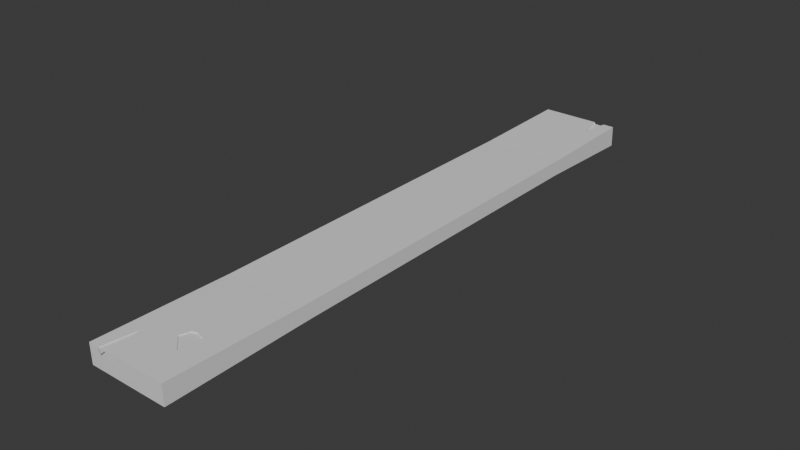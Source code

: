 # Source: plank.blend  (saved by Blender 4.3.34; exported with 4.5.12 LTS)
import bpy
from mathutils import Matrix  # noqa: F401  (used for matrix-valued properties, if any)

bpy.ops.wm.read_factory_settings(use_empty=True)
scene = bpy.context.scene
scene.name = 'Scene'

# ---- collections
col_collection = bpy.data.collections.new('Collection'); scene.collection.children.link(col_collection)

# ---- materials (node trees are filled in below, after node groups)
mat_material = bpy.data.materials.new('Material')
mat_material.alpha_threshold = 0.0
mat_material.roughness = 0.5
mat_material.line_color = (0.0, 0.0, 0.0, 1.0)

# ---- material node trees
mat_material.use_nodes = True; mat_material.node_tree.nodes.clear()
_N = mat_material.node_tree.nodes; _L = mat_material.node_tree.links
n0 = _N.new('ShaderNodeOutputMaterial'); n0.name = 'Material Output'; n0.location = (300, 300)
n1 = _N.new('ShaderNodeBsdfPrincipled'); n1.name = 'Principled BSDF'; n1.location = (10, 300)
n1.inputs[3].default_value = 1.45
_L.new(n1.outputs[0], n0.inputs[0])
n0.is_active_output = True

# ---- world
world_world = bpy.data.worlds.new('World'); scene.world = world_world
world_world.use_nodes = True; world_world.node_tree.nodes.clear()
_N = world_world.node_tree.nodes; _L = world_world.node_tree.links
n0 = _N.new('ShaderNodeOutputWorld'); n0.name = 'World Output'; n0.location = (300, 300)
n1 = _N.new('ShaderNodeBackground'); n1.name = 'Background'; n1.location = (10, 300)
n1.inputs[0].default_value = (0.05088, 0.05088, 0.05088, 1.0)
_L.new(n1.outputs[0], n0.inputs[0])
n0.is_active_output = True
world_world.color = (0.05088, 0.05088, 0.05088)
world_world.sun_shadow_jitter_overblur = 0.0

# ---- meshes
me_cube = bpy.data.meshes.new('Cube')
me_cube.from_pydata([(1.0, 1.016, 1.485), (1.0, 1.013, -1.297), (1.0, -1.009, 1.263), (1.0, -1.01, -1.366), (-1.0, 1.016, 1.485), (-1.0, 1.013, -1.297), (-1.0, -1.009, 1.263), (-1.0, -1.01, -1.366), (-1.0, 0.0, -1.0), (1.0, 0.0, 1.0), (-1.0, 0.0, 1.0), (1.0, 0.0, -1.0), (-1.0, -0.554, -1.0), (1.0, -0.5135, 1.0), (-1.0, -0.5135, 1.0), (1.0, -0.554, -1.0), (-1.0, 0.6455, 1.0), (1.0, 0.6482, -1.0), (-1.0, 0.6482, -1.0), (1.0, 0.6455, 1.0), (0.7231, 1.013, -1.297), (0.4444, 1.013, -1.297), (0.5298, 1.014, -0.564), (0.5888, 0.9239, -1.224), (0.5604, 0.9394, -1.237), (0.7231, 1.013, -1.043), (0.4444, 1.013, -1.043), (0.5298, 1.014, -0.3101), (0.5888, 0.9235, -0.9701), (0.5604, 0.9391, -0.9827), (-0.7408, -1.01, -1.366), (-0.5437, -1.01, -1.366), (-0.6767, -1.01, -0.6931), (-0.6403, -0.8841, -1.265), (-0.7408, -1.01, -1.25), (-0.5437, -1.01, -1.25), (-0.6767, -1.01, -0.5771), (-0.6403, -0.884, -1.149), (0.0968, -0.8151, -1.209), (0.01957, -0.8493, -1.237), (0.3995, -0.8965, -1.275), (0.5744, -0.865, -1.249), (0.4472, -0.8193, -1.213), (0.2217, -0.8104, -1.206), (0.0968, -0.8153, -1.093), (0.01957, -0.8496, -1.121), (0.3995, -0.8968, -1.159), (0.5744, -0.8652, -1.133), (0.4472, -0.8196, -1.097), (0.2217, -0.8107, -1.089)], [], [(13, 14, 6, 2), (3, 2, 6, 7, 30, 32, 31), (18, 16, 4, 5), (12, 15, 3, 41, 42, 43, 38, 39, 31, 33, 30, 7), (15, 13, 2, 3), (5, 4, 0, 1, 20, 22, 21), (17, 19, 9, 11), (18, 17, 11, 8), (12, 14, 10, 8), (19, 16, 10, 9), (7, 6, 14, 12), (11, 9, 13, 15), (8, 11, 15, 12), (9, 10, 14, 13), (0, 4, 16, 19), (5, 23, 20, 1, 17, 18), (1, 0, 19, 17), (8, 10, 16, 18), (21, 22, 27, 26), (24, 21, 26, 29), (21, 24, 23, 5), (26, 27, 25), (25, 28, 29, 26), (20, 23, 28, 25), (22, 20, 25, 27), (23, 24, 29, 28), (35, 36, 34), (31, 32, 36, 35), (33, 31, 35, 37), (34, 37, 35), (30, 33, 37, 34), (32, 30, 34, 36), (46, 45, 44, 49, 48, 47), (31, 39, 40, 41, 3), (43, 42, 48, 49), (41, 40, 46, 47), (39, 38, 44, 45), (38, 43, 49, 44), (42, 41, 47, 48), (40, 39, 45, 46)])
_uv = me_cube.uv_layers.new(name='UVMap')
_uv.uv.foreach_set('vector', [0.625, 0.7312, 0.875, 0.7312, 0.875, 0.75, 0.625, 0.75, 0.375, 0.75, 0.625, 0.75, 0.625, 1.0, 0.375, 1.0, 0.375, 0.9676, 0.439, 0.9596, 0.375, 0.943, 0.375, 0.225, 0.625, 0.225, 0.625, 0.25, 0.375, 0.25, 0.125, 0.7312, 0.375, 0.7312, 0.375, 0.75, 0.3218, 0.744, 0.3059, 0.7422, 0.2777, 0.7418, 0.2621, 0.742, 0.2524, 0.7434, 0.182, 0.75, 0.17, 0.7448, 0.1574, 0.75, 0.125, 0.75, 0.375, 0.7312, 0.625, 0.7312, 0.625, 0.75, 0.375, 0.75, 0.375, 0.25, 0.625, 0.25, 0.625, 0.5, 0.375, 0.5, 0.375, 0.4654, 0.4408, 0.4412, 0.375, 0.4306, 0.375, 0.525, 0.625, 0.525, 0.625, 0.625, 0.375, 0.625, 0.125, 0.525, 0.375, 0.525, 0.375, 0.625, 0.125, 0.625, 0.375, 0.01875, 0.625, 0.01875, 0.625, 0.125, 0.375, 0.125, 0.625, 0.525, 0.875, 0.525, 0.875, 0.625, 0.625, 0.625, 0.375, 0.0, 0.625, 0.0, 0.625, 0.01875, 0.375, 0.01875, 0.375, 0.625, 0.625, 0.625, 0.625, 0.7312, 0.375, 0.7312, 0.125, 0.625, 0.375, 0.625, 0.375, 0.7312, 0.125, 0.7312, 0.625, 0.625, 0.875, 0.625, 0.875, 0.7312, 0.625, 0.7312, 0.625, 0.5, 0.875, 0.5, 0.875, 0.525, 0.625, 0.525, 0.125, 0.5, 0.3236, 0.5061, 0.3404, 0.5, 0.375, 0.5, 0.375, 0.525, 0.125, 0.525, 0.375, 0.5, 0.625, 0.5, 0.625, 0.525, 0.375, 0.525, 0.375, 0.125, 0.625, 0.125, 0.625, 0.225, 0.375, 0.225, 0.375, 0.4306, 0.4408, 0.4412, 0.4408, 0.4412, 0.375, 0.4306, 0.3201, 0.5051, 0.3056, 0.5, 0.3056, 0.5, 0.3201, 0.5051, 0.3056, 0.5, 0.3201, 0.5051, 0.3236, 0.5061, 0.125, 0.5, 0.375, 0.4306, 0.4408, 0.4412, 0.375, 0.4654, 0.3404, 0.5, 0.3236, 0.5061, 0.3201, 0.5051, 0.3056, 0.5, 0.3404, 0.5, 0.3236, 0.5061, 0.3236, 0.5061, 0.3404, 0.5, 0.4408, 0.4412, 0.375, 0.4654, 0.375, 0.4654, 0.4408, 0.4412, 0.3236, 0.5061, 0.3201, 0.5051, 0.3201, 0.5051, 0.3236, 0.5061, 0.375, 0.943, 0.439, 0.9596, 0.375, 0.9676, 0.375, 0.943, 0.439, 0.9596, 0.439, 0.9596, 0.375, 0.943, 0.17, 0.7448, 0.182, 0.75, 0.182, 0.75, 0.17, 0.7448, 0.1574, 0.75, 0.17, 0.7448, 0.182, 0.75, 0.1574, 0.75, 0.17, 0.7448, 0.17, 0.7448, 0.1574, 0.75, 0.439, 0.9596, 0.375, 0.9676, 0.375, 0.9676, 0.439, 0.9596, 0.2999, 0.7453, 0.2524, 0.7434, 0.2621, 0.742, 0.2777, 0.7418, 0.3059, 0.7422, 0.3218, 0.744, 0.182, 0.75, 0.2524, 0.7434, 0.2999, 0.7453, 0.3218, 0.744, 0.375, 0.75, 0.2777, 0.7418, 0.3059, 0.7422, 0.3059, 0.7422, 0.2777, 0.7418, 0.3218, 0.744, 0.2999, 0.7453, 0.2999, 0.7453, 0.3218, 0.744, 0.2524, 0.7434, 0.2621, 0.742, 0.2621, 0.742, 0.2524, 0.7434, 0.2621, 0.742, 0.2777, 0.7418, 0.2777, 0.7418, 0.2621, 0.742, 0.3059, 0.7422, 0.3218, 0.744, 0.3218, 0.744, 0.3059, 0.7422, 0.2999, 0.7453, 0.2524, 0.7434, 0.2524, 0.7434, 0.2999, 0.7453])
me_cube.materials.append(mat_material)
me_cube.use_mirror_vertex_groups = False
me_cube.update()

# ---- objects
ob_cube = bpy.data.objects.new('Cube', me_cube)

# ---- transforms, parenting, visibility, modifiers, constraints
ob_cube.location = (0.01438, 0.0, 0.0)
ob_cube.scale = (0.32, 2.368, -0.06)
ob_cube.lock_rotations_4d = False
ob_cube.empty_display_type = 'ARROWS'
ob_cube.lineart.crease_threshold = 0.0

# ---- collection membership
col_collection.objects.link(ob_cube)

# ---- scene / render settings (as saved in the file)
scene.frame_start = 1; scene.frame_end = 250; scene.frame_set(1)
scene.render.engine = 'BLENDER_EEVEE_NEXT'
bpy.context.view_layer.update()

# ---- added for rendering (the .blend has no active camera and no usable light): camera, sun
cam_auto = bpy.data.cameras.new('AutoCamera')
cam_auto.lens = 50.0
cam_auto.sensor_width = 36.0
cam_auto.clip_end = 1000.0
ob_auto_camera = bpy.data.objects.new('AutoCamera', cam_auto)
scene.collection.objects.link(ob_auto_camera)
ob_auto_camera.location = (4.49479, -5.37025, 3.58075)
ob_auto_camera.rotation_euler = (1.09748, -7.21219e-08, 0.694738)
scene.camera = ob_auto_camera
light_auto_sun = bpy.data.lights.new('AutoSun', 'SUN')
light_auto_sun.energy = 3.0
light_auto_sun.angle = 0.0523599
ob_auto_sun = bpy.data.objects.new('AutoSun', light_auto_sun)
scene.collection.objects.link(ob_auto_sun)
ob_auto_sun.rotation_euler = (0.872665, 0.174533, 0.523599)
bpy.context.view_layer.update()

